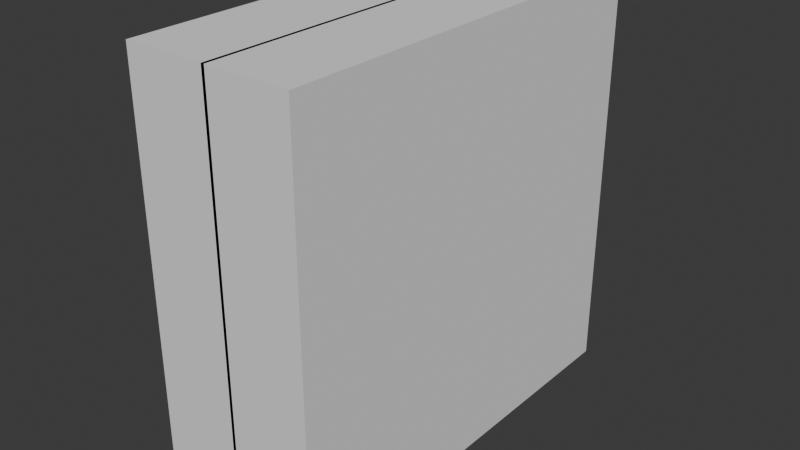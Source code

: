 # Source: env_wallWindow_yourName_03.blend  (saved by Blender 4.3.34; exported with 4.5.12 LTS)
import bpy
from mathutils import Matrix  # noqa: F401  (used for matrix-valued properties, if any)

bpy.ops.wm.read_factory_settings(use_empty=True)
scene = bpy.context.scene
scene.name = 'Scene'

# ---- collections
col_collection = bpy.data.collections.new('Collection'); scene.collection.children.link(col_collection)

# ---- world
world_world = bpy.data.worlds.new('World'); scene.world = world_world
world_world.use_nodes = True; world_world.node_tree.nodes.clear()
_N = world_world.node_tree.nodes; _L = world_world.node_tree.links
n0 = _N.new('ShaderNodeOutputWorld'); n0.name = 'World Output'; n0.location = (300, 300)
n1 = _N.new('ShaderNodeBackground'); n1.name = 'Background'; n1.location = (10, 300)
n1.inputs[0].default_value = (0.05088, 0.05088, 0.05088, 1.0)
_L.new(n1.outputs[0], n0.inputs[0])
n0.is_active_output = True
world_world.color = (0.05088, 0.05088, 0.05088)
world_world.sun_shadow_jitter_overblur = 0.0

# ---- meshes
me_cube_001 = bpy.data.meshes.new('Cube.001')
me_cube_001.from_pydata([(0.5212, -2.102, -1.598), (0.5212, -2.102, 1.0), (0.5212, 0.5445, -1.598), (0.5212, 0.5445, 1.0), (-0.009838, 0.5445, -1.598), (-0.009838, 0.5445, 1.0), (-0.009838, -2.102, -1.598), (-0.009838, -2.102, 1.0)], [], [(4, 5, 3, 2), (2, 3, 1, 0), (4, 2, 0, 6), (3, 5, 7, 1), (0, 1, 7, 6)])
_uv = me_cube_001.uv_layers.new(name='UVMap')
_uv.uv.foreach_set('vector', [0.375, 0.375, 0.625, 0.375, 0.625, 0.5, 0.375, 0.5, 0.375, 0.5, 0.625, 0.5, 0.625, 0.75, 0.375, 0.75, 0.25, 0.5, 0.375, 0.5, 0.375, 0.75, 0.25, 0.75, 0.625, 0.5, 0.75, 0.5, 0.75, 0.75, 0.625, 0.75, 0.375, 0.75, 0.625, 0.75, 0.625, 0.875, 0.375, 0.875])
me_cube_001.update()

# ---- objects
ob_empty = bpy.data.objects.new('Empty', None)
ob_empty_001 = bpy.data.objects.new('Empty.001', None)
ob_cube = bpy.data.objects.new('Cube', me_cube_001)

# ---- transforms, parenting, visibility, modifiers, constraints
ob_empty.location = (-5.773, 0.0, 0.0)
ob_empty.rotation_euler = (1.571, -0.0, 1.571)
ob_empty.empty_display_type = 'IMAGE'
ob_empty.empty_display_size = 5.0
ob_empty_001.location = (1.346, 3.681, 0.0)
ob_empty_001.rotation_euler = (1.571, -0.0, 3.142)
ob_empty_001.empty_display_type = 'IMAGE'
ob_empty_001.empty_display_size = 5.0
ob_cube.location = (0.0, 0.0, 0.0)
_m = ob_cube.modifiers.new('Mirror', 'MIRROR')

# ---- collection membership
col_collection.objects.link(ob_empty)
col_collection.objects.link(ob_empty_001)
col_collection.objects.link(ob_cube)

# ---- scene / render settings (as saved in the file)
scene.frame_start = 1; scene.frame_end = 250; scene.frame_set(1)
scene.render.engine = 'BLENDER_EEVEE_NEXT'
bpy.context.view_layer.update()

# ---- added for rendering (the .blend has no active camera and no usable light): camera, sun
cam_auto = bpy.data.cameras.new('AutoCamera')
cam_auto.lens = 50.0
cam_auto.sensor_width = 36.0
cam_auto.clip_end = 1000.0
ob_auto_camera = bpy.data.objects.new('AutoCamera', cam_auto)
scene.collection.objects.link(ob_auto_camera)
ob_auto_camera.location = (3.56429, -5.05583, 2.55235)
ob_auto_camera.rotation_euler = (1.09748, -7.21219e-08, 0.694738)
scene.camera = ob_auto_camera
light_auto_sun = bpy.data.lights.new('AutoSun', 'SUN')
light_auto_sun.energy = 3.0
light_auto_sun.angle = 0.0523599
ob_auto_sun = bpy.data.objects.new('AutoSun', light_auto_sun)
scene.collection.objects.link(ob_auto_sun)
ob_auto_sun.rotation_euler = (0.872665, 0.174533, 0.523599)
bpy.context.view_layer.update()
